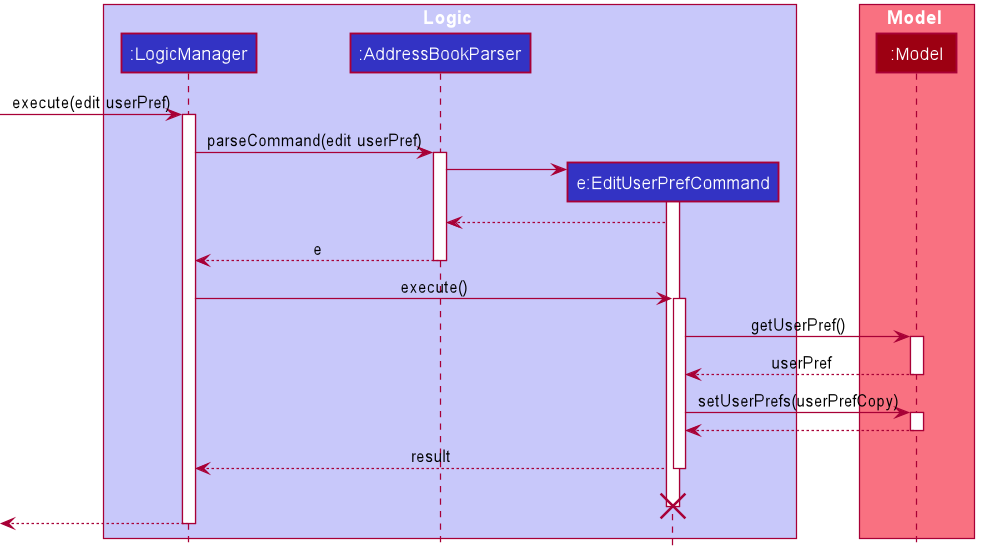

The diagram above was rendered by PlantUML. Its source (embedded in the PNG):
@startuml
!include style.puml

box Logic LOGIC_COLOR_T1
participant ":LogicManager" as LogicManager LOGIC_COLOR
participant ":AddressBookParser" as AddressBookParser LOGIC_COLOR
participant "e:EditUserPrefCommand" as EditUserPrefCommand LOGIC_COLOR
end box

box Model MODEL_COLOR_T1
participant ":Model" as Model MODEL_COLOR
end box
[-> LogicManager : execute(edit userPref)
activate LogicManager

LogicManager -> AddressBookParser : parseCommand(edit userPref)
activate AddressBookParser

create EditUserPrefCommand
AddressBookParser -> EditUserPrefCommand
activate EditUserPrefCommand

EditUserPrefCommand --> AddressBookParser
deactivate EditUserprefCommand

AddressBookParser --> LogicManager : e
deactivate AddressBookParser

LogicManager -> EditUserPrefCommand : execute()
activate EditUserPrefCommand

EditUserPrefCommand -> Model : getUserPref()
activate Model

Model --> EditUserPrefCommand : userPref
deactivate Model

EditUserPrefCommand -> Model : setUserPrefs(userPrefCopy)
activate Model

Model --> EditUserPrefCommand
deactivate Model



EditUserPrefCommand --> LogicManager : result
deactivate EditUserPrefCommand
EditUserPrefCommand -[hidden]-> LogicManager : result
destroy EditUserPrefCommand

[<--LogicManager
deactivate LogicManager
@enduml